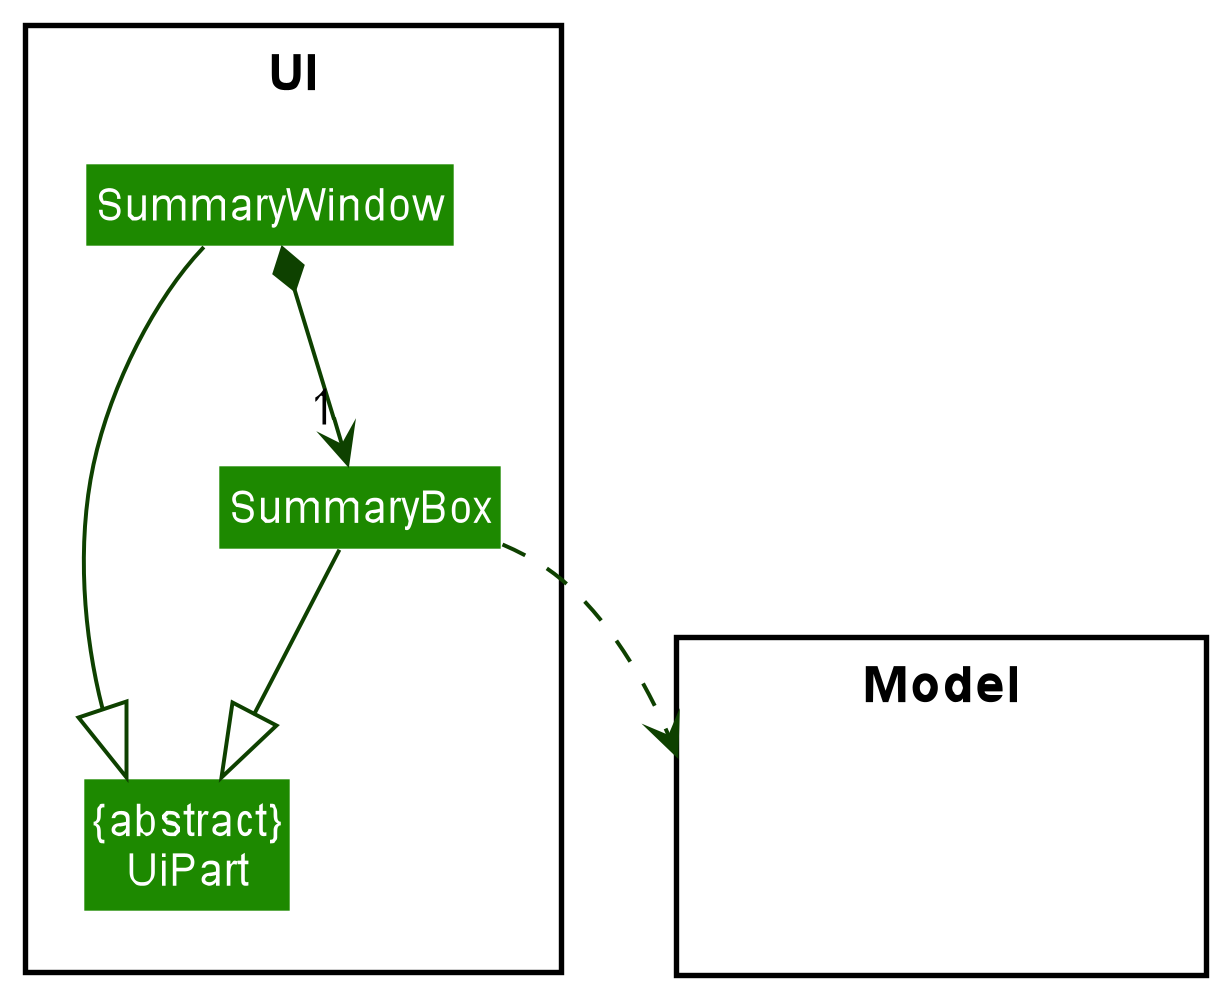

The diagram above was rendered by PlantUML. Its source (embedded in the PNG):
@startuml
!include style.puml
skinparam arrowThickness 1.1
skinparam arrowColor UI_COLOR_T4
skinparam classBackgroundColor UI_COLOR

package UI <<Rectangle>>{
Class "{abstract}\nUiPart" as UiPart
Class SummaryWindow
Class SummaryBox
}

package Model <<Rectangle>> {
Class HiddenModel #FFFFFF
}

SummaryWindow *-down-> "1" SummaryBox

SummaryWindow --|> UiPart
SummaryBox --|> UiPart

SummaryBox ..> Model

SummaryWindow -[hidden]-|> UiPart
@enduml